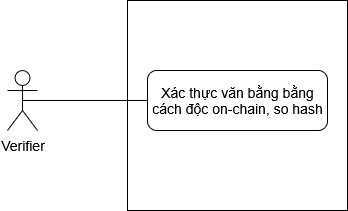

The diagram above was exported from draw.io. Its source (the exported page's mxGraphModel, read from the mxfile embedded in the PNG):
<mxGraphModel dx="991" dy="563" grid="1" gridSize="10" guides="1" tooltips="1" connect="1" arrows="1" fold="1" page="1" pageScale="1" pageWidth="850" pageHeight="1100" math="0" shadow="0">
  <root>
    <mxCell id="0" />
    <mxCell id="1" parent="0" />
    <mxCell id="C8bZrEFbcdIbPYn55UyE-3" value="" style="rounded=0;whiteSpace=wrap;html=1;strokeColor=default;align=center;verticalAlign=middle;fontFamily=Helvetica;fontSize=14;fontColor=default;fillColor=default;" vertex="1" parent="1">
      <mxGeometry x="410" y="250" width="220" height="210" as="geometry" />
    </mxCell>
    <mxCell id="C8bZrEFbcdIbPYn55UyE-1" value="Verifier" style="shape=umlActor;verticalLabelPosition=bottom;verticalAlign=top;html=1;outlineConnect=0;rounded=1;strokeColor=default;align=center;fontFamily=Helvetica;fontSize=14;fontColor=default;fillColor=default;" vertex="1" parent="1">
      <mxGeometry x="290" y="320" width="30" height="60" as="geometry" />
    </mxCell>
    <mxCell id="C8bZrEFbcdIbPYn55UyE-2" value="Xác thực văn bằng bằng cách độc on-chain, so hash" style="rounded=1;whiteSpace=wrap;html=1;strokeColor=default;align=center;verticalAlign=middle;fontFamily=Helvetica;fontSize=14;fontColor=default;fillColor=default;" vertex="1" parent="1">
      <mxGeometry x="430" y="320" width="180" height="60" as="geometry" />
    </mxCell>
    <mxCell id="C8bZrEFbcdIbPYn55UyE-4" value="" style="endArrow=none;html=1;rounded=0;fontFamily=Helvetica;fontSize=14;fontColor=default;exitX=0.5;exitY=0.5;exitDx=0;exitDy=0;exitPerimeter=0;entryX=0;entryY=0.5;entryDx=0;entryDy=0;" edge="1" parent="1" source="C8bZrEFbcdIbPYn55UyE-1" target="C8bZrEFbcdIbPYn55UyE-2">
      <mxGeometry width="50" height="50" relative="1" as="geometry">
        <mxPoint x="290" y="170" as="sourcePoint" />
        <mxPoint x="340" y="120" as="targetPoint" />
      </mxGeometry>
    </mxCell>
  </root>
</mxGraphModel>